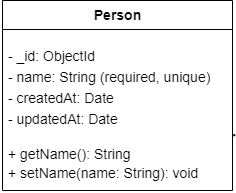

The diagram above was exported from draw.io. Its source (the exported page's mxGraphModel, read from the mxfile embedded in the PNG):
<mxGraphModel dx="780" dy="323" grid="1" gridSize="10" guides="1" tooltips="1" connect="1" arrows="1" fold="1" page="1" pageScale="1" pageWidth="850" pageHeight="1100" math="0" shadow="0">
  <root>
    <mxCell id="0" />
    <mxCell id="1" parent="0" />
    <mxCell id="2" value="&lt;font style=&quot;font-size: 14px;&quot;&gt;Person&lt;/font&gt;" style="swimlane;fontStyle=1;align=center;verticalAlign=middle;childLayout=stackLayout;horizontal=1;startSize=29;horizontalStack=0;resizeParent=1;resizeParentMax=0;resizeLast=0;collapsible=0;marginBottom=0;html=1;" vertex="1" parent="1">
      <mxGeometry x="240" y="80" width="230" height="190" as="geometry" />
    </mxCell>
    <mxCell id="3" value="&lt;h3 style=&quot;font-size: 14px; line-height: 150%;&quot;&gt;&lt;span style=&quot;font-weight: normal;&quot;&gt;- _id: ObjectId&amp;nbsp;&lt;br&gt;- name: String (required, unique)&lt;br&gt;- createdAt: Date&amp;nbsp;&lt;br&gt;- updatedAt: Date&amp;nbsp; &amp;nbsp;&lt;/span&gt;&lt;/h3&gt;" style="text;html=1;strokeColor=none;fillColor=none;align=left;verticalAlign=middle;spacingLeft=4;spacingRight=4;overflow=hidden;rotatable=0;points=[[0,0.5],[1,0.5]];portConstraint=eastwest;" vertex="1" parent="2">
      <mxGeometry y="29" width="230" height="101" as="geometry" />
    </mxCell>
    <mxCell id="4" value="&lt;p style=&quot;line-height: 150%;&quot;&gt;&lt;font style=&quot;font-size: 14px;&quot;&gt;+ getName(): String&lt;br&gt;+ setName(name: String): void&lt;/font&gt;&lt;/p&gt;" style="text;html=1;strokeColor=none;fillColor=none;align=left;verticalAlign=middle;spacingLeft=4;spacingRight=4;overflow=hidden;rotatable=0;points=[[0,0.5],[1,0.5]];portConstraint=eastwest;strokeWidth=4;" vertex="1" parent="2">
      <mxGeometry y="130" width="230" height="60" as="geometry" />
    </mxCell>
    <mxCell id="10" value="" style="endArrow=none;html=1;fontSize=14;entryX=1.007;entryY=0.063;entryDx=0;entryDy=0;entryPerimeter=0;strokeWidth=2;" edge="1" parent="2" target="4">
      <mxGeometry width="50" height="50" relative="1" as="geometry">
        <mxPoint x="232" y="135.5999755859375" as="sourcePoint" />
        <mxPoint x="180" y="50" as="targetPoint" />
      </mxGeometry>
    </mxCell>
  </root>
</mxGraphModel>